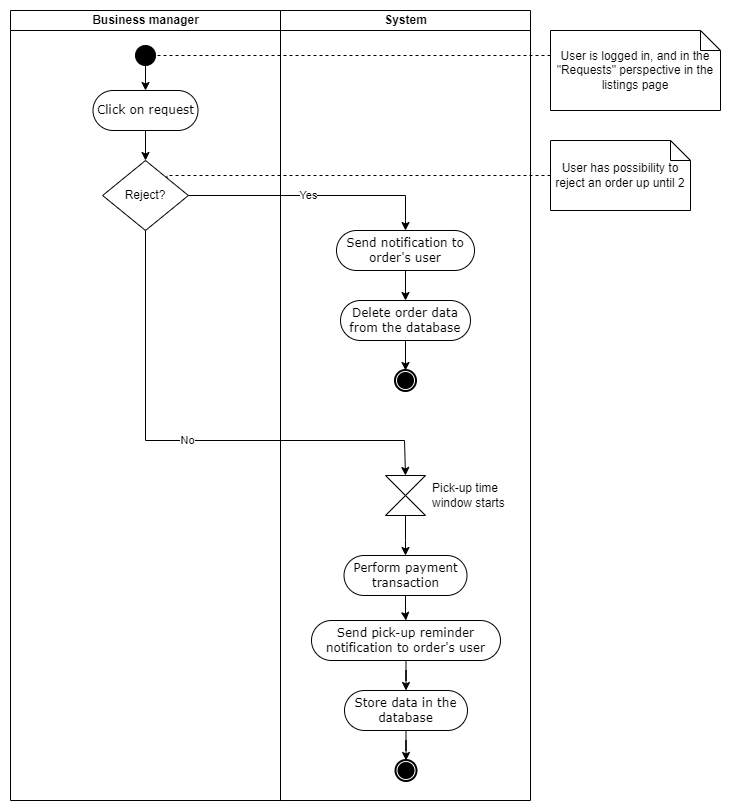

The diagram above was exported from draw.io. Its source (the exported page's mxGraphModel, read from the mxfile embedded in the PNG):
<mxGraphModel dx="996" dy="786" grid="1" gridSize="10" guides="1" tooltips="1" connect="1" arrows="1" fold="1" page="1" pageScale="1" pageWidth="827" pageHeight="1169" math="0" shadow="0">
  <root>
    <mxCell id="0" />
    <mxCell id="1" parent="0" />
    <mxCell id="M5WBSxqWczYwROeFz4ot-1" value="Business manager" style="swimlane;html=1;startSize=20;" vertex="1" parent="1">
      <mxGeometry x="20" y="20" width="270" height="790" as="geometry" />
    </mxCell>
    <mxCell id="M5WBSxqWczYwROeFz4ot-2" value="" style="ellipse;whiteSpace=wrap;html=1;rounded=0;shadow=0;comic=0;labelBackgroundColor=none;strokeWidth=1;fillColor=#000000;fontFamily=Verdana;fontSize=12;align=center;" vertex="1" parent="M5WBSxqWczYwROeFz4ot-1">
      <mxGeometry x="125" y="35" width="20" height="20" as="geometry" />
    </mxCell>
    <mxCell id="M5WBSxqWczYwROeFz4ot-3" style="edgeStyle=orthogonalEdgeStyle;rounded=0;orthogonalLoop=1;jettySize=auto;html=1;entryX=0.5;entryY=0;entryDx=0;entryDy=0;exitX=0;exitY=1;exitDx=0;exitDy=0;" edge="1" parent="M5WBSxqWczYwROeFz4ot-1" source="M5WBSxqWczYwROeFz4ot-2" target="M5WBSxqWczYwROeFz4ot-4">
      <mxGeometry relative="1" as="geometry">
        <mxPoint x="135.0588235294117" y="115" as="sourcePoint" />
        <mxPoint x="135" y="135" as="targetPoint" />
        <Array as="points">
          <mxPoint x="135" y="52" />
        </Array>
      </mxGeometry>
    </mxCell>
    <mxCell id="YUFAJUz-UwiP1ntWdPEo-4" style="edgeStyle=orthogonalEdgeStyle;rounded=0;orthogonalLoop=1;jettySize=auto;html=1;entryX=0.5;entryY=0;entryDx=0;entryDy=0;" edge="1" parent="M5WBSxqWczYwROeFz4ot-1" source="M5WBSxqWczYwROeFz4ot-4" target="VPN13m9jiZex9Lamxp9A-1">
      <mxGeometry relative="1" as="geometry">
        <mxPoint x="135.52941176470608" y="150" as="targetPoint" />
      </mxGeometry>
    </mxCell>
    <mxCell id="M5WBSxqWczYwROeFz4ot-4" value="Click on request" style="rounded=1;whiteSpace=wrap;html=1;shadow=0;comic=0;labelBackgroundColor=none;strokeWidth=1;fontFamily=Verdana;fontSize=12;align=center;arcSize=50;" vertex="1" parent="M5WBSxqWczYwROeFz4ot-1">
      <mxGeometry x="82.5" y="80" width="105" height="40" as="geometry" />
    </mxCell>
    <mxCell id="VPN13m9jiZex9Lamxp9A-1" value="Reject?" style="rhombus;whiteSpace=wrap;html=1;" vertex="1" parent="M5WBSxqWczYwROeFz4ot-1">
      <mxGeometry x="92.12999999999998" y="150" width="85.75" height="70" as="geometry" />
    </mxCell>
    <mxCell id="M5WBSxqWczYwROeFz4ot-8" value="System" style="swimlane;html=1;startSize=20;" vertex="1" parent="1">
      <mxGeometry x="290" y="20" width="250" height="790" as="geometry" />
    </mxCell>
    <mxCell id="npZF1HjM0seCrnAyEPy7-10" style="edgeStyle=orthogonalEdgeStyle;rounded=0;orthogonalLoop=1;jettySize=auto;html=1;" edge="1" parent="M5WBSxqWczYwROeFz4ot-8" source="npZF1HjM0seCrnAyEPy7-8" target="npZF1HjM0seCrnAyEPy7-9">
      <mxGeometry relative="1" as="geometry" />
    </mxCell>
    <mxCell id="npZF1HjM0seCrnAyEPy7-8" value="Send notification to order's user" style="rounded=1;whiteSpace=wrap;html=1;shadow=0;comic=0;labelBackgroundColor=none;strokeWidth=1;fontFamily=Verdana;fontSize=12;align=center;arcSize=50;" vertex="1" parent="M5WBSxqWczYwROeFz4ot-8">
      <mxGeometry x="56" y="220" width="138" height="40" as="geometry" />
    </mxCell>
    <mxCell id="npZF1HjM0seCrnAyEPy7-12" style="edgeStyle=orthogonalEdgeStyle;rounded=0;orthogonalLoop=1;jettySize=auto;html=1;entryX=0.5;entryY=0;entryDx=0;entryDy=0;" edge="1" parent="M5WBSxqWczYwROeFz4ot-8" source="npZF1HjM0seCrnAyEPy7-9" target="npZF1HjM0seCrnAyEPy7-13">
      <mxGeometry relative="1" as="geometry">
        <mxPoint x="123.52941176470608" y="370" as="targetPoint" />
      </mxGeometry>
    </mxCell>
    <mxCell id="npZF1HjM0seCrnAyEPy7-9" value="Delete order data from the database" style="rounded=1;whiteSpace=wrap;html=1;shadow=0;comic=0;labelBackgroundColor=none;strokeWidth=1;fontFamily=Verdana;fontSize=12;align=center;arcSize=50;" vertex="1" parent="M5WBSxqWczYwROeFz4ot-8">
      <mxGeometry x="60.01" y="290" width="129.99" height="40" as="geometry" />
    </mxCell>
    <mxCell id="npZF1HjM0seCrnAyEPy7-13" value="" style="shape=mxgraph.bpmn.shape;html=1;verticalLabelPosition=bottom;labelBackgroundColor=#ffffff;verticalAlign=top;perimeter=ellipsePerimeter;outline=end;symbol=terminate;rounded=0;shadow=0;comic=0;strokeWidth=1;fontFamily=Verdana;fontSize=12;align=center;" vertex="1" parent="M5WBSxqWczYwROeFz4ot-8">
      <mxGeometry x="115.00000000000001" y="360" width="20" height="20" as="geometry" />
    </mxCell>
    <mxCell id="ivX78XtGmMdZKxBkJmWy-8" style="edgeStyle=orthogonalEdgeStyle;rounded=0;orthogonalLoop=1;jettySize=auto;html=1;" edge="1" parent="M5WBSxqWczYwROeFz4ot-8" source="npZF1HjM0seCrnAyEPy7-6" target="ivX78XtGmMdZKxBkJmWy-7">
      <mxGeometry relative="1" as="geometry" />
    </mxCell>
    <mxCell id="npZF1HjM0seCrnAyEPy7-6" value="Perform payment transaction" style="rounded=1;whiteSpace=wrap;html=1;shadow=0;comic=0;labelBackgroundColor=none;strokeWidth=1;fontFamily=Verdana;fontSize=12;align=center;arcSize=50;" vertex="1" parent="M5WBSxqWczYwROeFz4ot-8">
      <mxGeometry x="63.50999999999999" y="545" width="122.99" height="40" as="geometry" />
    </mxCell>
    <mxCell id="ivX78XtGmMdZKxBkJmWy-5" value="Pick-up time&lt;br&gt;window starts" style="shape=collate;verticalAlign=middle;labelPosition=right;verticalLabelPosition=middle;align=left;spacingLeft=5;html=1;" vertex="1" parent="M5WBSxqWczYwROeFz4ot-8">
      <mxGeometry x="105.00000000000001" y="465" width="40" height="40" as="geometry" />
    </mxCell>
    <mxCell id="ivX78XtGmMdZKxBkJmWy-6" style="edgeStyle=orthogonalEdgeStyle;rounded=0;orthogonalLoop=1;jettySize=auto;html=1;" edge="1" parent="M5WBSxqWczYwROeFz4ot-8" source="ivX78XtGmMdZKxBkJmWy-5" target="npZF1HjM0seCrnAyEPy7-6">
      <mxGeometry relative="1" as="geometry">
        <Array as="points">
          <mxPoint x="125" y="530" />
          <mxPoint x="125" y="530" />
        </Array>
      </mxGeometry>
    </mxCell>
    <mxCell id="ivX78XtGmMdZKxBkJmWy-7" value="Send pick-up reminder notification to order's user" style="rounded=1;whiteSpace=wrap;html=1;shadow=0;comic=0;labelBackgroundColor=none;strokeWidth=1;fontFamily=Verdana;fontSize=12;align=center;arcSize=50;" vertex="1" parent="M5WBSxqWczYwROeFz4ot-8">
      <mxGeometry x="31" y="610" width="189.01" height="40" as="geometry" />
    </mxCell>
    <mxCell id="M5WBSxqWczYwROeFz4ot-10" value="Store data in the database" style="rounded=1;whiteSpace=wrap;html=1;shadow=0;comic=0;labelBackgroundColor=none;strokeWidth=1;fontFamily=Verdana;fontSize=12;align=center;arcSize=50;" vertex="1" parent="M5WBSxqWczYwROeFz4ot-8">
      <mxGeometry x="64" y="680" width="122.99" height="40" as="geometry" />
    </mxCell>
    <mxCell id="ivX78XtGmMdZKxBkJmWy-9" style="edgeStyle=orthogonalEdgeStyle;rounded=0;orthogonalLoop=1;jettySize=auto;html=1;entryX=0.5;entryY=0;entryDx=0;entryDy=0;" edge="1" parent="M5WBSxqWczYwROeFz4ot-8" source="ivX78XtGmMdZKxBkJmWy-7" target="M5WBSxqWczYwROeFz4ot-10">
      <mxGeometry relative="1" as="geometry" />
    </mxCell>
    <mxCell id="M5WBSxqWczYwROeFz4ot-11" value="" style="shape=mxgraph.bpmn.shape;html=1;verticalLabelPosition=bottom;labelBackgroundColor=#ffffff;verticalAlign=top;perimeter=ellipsePerimeter;outline=end;symbol=terminate;rounded=0;shadow=0;comic=0;strokeWidth=1;fontFamily=Verdana;fontSize=12;align=center;" vertex="1" parent="M5WBSxqWczYwROeFz4ot-8">
      <mxGeometry x="115.51" y="750" width="20" height="20" as="geometry" />
    </mxCell>
    <mxCell id="M5WBSxqWczYwROeFz4ot-9" style="edgeStyle=orthogonalEdgeStyle;rounded=0;orthogonalLoop=1;jettySize=auto;html=1;" edge="1" parent="M5WBSxqWczYwROeFz4ot-8" source="M5WBSxqWczYwROeFz4ot-10" target="M5WBSxqWczYwROeFz4ot-11">
      <mxGeometry relative="1" as="geometry" />
    </mxCell>
    <mxCell id="YUFAJUz-UwiP1ntWdPEo-2" style="edgeStyle=orthogonalEdgeStyle;rounded=0;orthogonalLoop=1;jettySize=auto;html=1;entryX=1;entryY=0.5;entryDx=0;entryDy=0;endArrow=none;endFill=0;dashed=1;" edge="1" parent="1" source="YUFAJUz-UwiP1ntWdPEo-1" target="M5WBSxqWczYwROeFz4ot-2">
      <mxGeometry relative="1" as="geometry">
        <Array as="points">
          <mxPoint x="460" y="65" />
          <mxPoint x="460" y="65" />
        </Array>
      </mxGeometry>
    </mxCell>
    <mxCell id="YUFAJUz-UwiP1ntWdPEo-1" value="User is logged in, and in the &quot;Requests&quot; perspective in the listings page" style="shape=note;size=20;whiteSpace=wrap;html=1;" vertex="1" parent="1">
      <mxGeometry x="560" y="40" width="170" height="80" as="geometry" />
    </mxCell>
    <mxCell id="npZF1HjM0seCrnAyEPy7-2" style="edgeStyle=orthogonalEdgeStyle;rounded=0;orthogonalLoop=1;jettySize=auto;html=1;entryX=0.5;entryY=0;entryDx=0;entryDy=0;" edge="1" parent="1" source="VPN13m9jiZex9Lamxp9A-1" target="npZF1HjM0seCrnAyEPy7-8">
      <mxGeometry relative="1" as="geometry">
        <mxPoint x="377.07205882352923" y="280.0588235294117" as="targetPoint" />
      </mxGeometry>
    </mxCell>
    <mxCell id="npZF1HjM0seCrnAyEPy7-3" value="Yes" style="edgeLabel;html=1;align=center;verticalAlign=middle;resizable=0;points=[];" vertex="1" connectable="0" parent="npZF1HjM0seCrnAyEPy7-2">
      <mxGeometry x="-0.0501" y="1" relative="1" as="geometry">
        <mxPoint as="offset" />
      </mxGeometry>
    </mxCell>
    <mxCell id="ivX78XtGmMdZKxBkJmWy-4" style="edgeStyle=orthogonalEdgeStyle;rounded=0;orthogonalLoop=1;jettySize=auto;html=1;entryX=1;entryY=0;entryDx=0;entryDy=0;dashed=1;endArrow=none;endFill=0;" edge="1" parent="1" source="ivX78XtGmMdZKxBkJmWy-3" target="VPN13m9jiZex9Lamxp9A-1">
      <mxGeometry relative="1" as="geometry">
        <Array as="points">
          <mxPoint x="176" y="185" />
        </Array>
      </mxGeometry>
    </mxCell>
    <mxCell id="ivX78XtGmMdZKxBkJmWy-3" value="User has possibility to reject an order up until 2" style="shape=note;size=20;whiteSpace=wrap;html=1;" vertex="1" parent="1">
      <mxGeometry x="560" y="150" width="140" height="70" as="geometry" />
    </mxCell>
    <mxCell id="ivX78XtGmMdZKxBkJmWy-2" value="No" style="edgeStyle=orthogonalEdgeStyle;rounded=0;orthogonalLoop=1;jettySize=auto;html=1;endArrow=classic;endFill=1;entryX=0.5;entryY=0;entryDx=0;entryDy=0;" edge="1" parent="1" source="VPN13m9jiZex9Lamxp9A-1" target="ivX78XtGmMdZKxBkJmWy-5">
      <mxGeometry relative="1" as="geometry">
        <mxPoint x="155" y="340" as="targetPoint" />
        <Array as="points">
          <mxPoint x="155" y="450" />
          <mxPoint x="414" y="450" />
        </Array>
      </mxGeometry>
    </mxCell>
  </root>
</mxGraphModel>